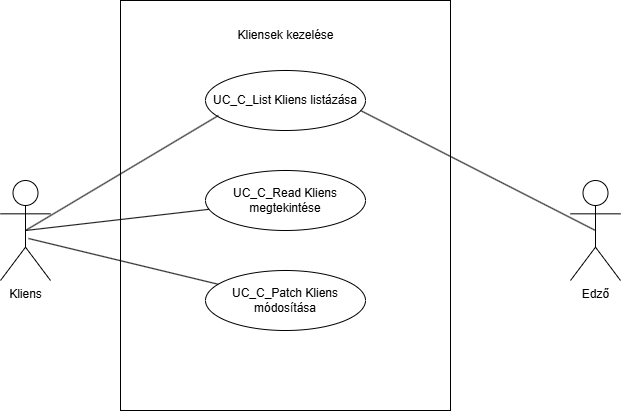

The diagram above was exported from draw.io. Its source (the exported page's mxGraphModel, read from the mxfile embedded in the PNG):
<mxGraphModel dx="1428" dy="785" grid="1" gridSize="10" guides="1" tooltips="1" connect="1" arrows="1" fold="1" page="1" pageScale="1" pageWidth="827" pageHeight="1169" math="0" shadow="0">
  <root>
    <mxCell id="0" />
    <mxCell id="1" parent="0" />
    <mxCell id="n-yAN0pdPLDIV5DEIrLJ-1" value="" style="rounded=0;whiteSpace=wrap;html=1;" vertex="1" parent="1">
      <mxGeometry x="270" y="60" width="330" height="410" as="geometry" />
    </mxCell>
    <mxCell id="n-yAN0pdPLDIV5DEIrLJ-2" value="Kliensek kezelése" style="text;html=1;align=center;verticalAlign=middle;resizable=0;points=[];autosize=1;strokeColor=none;fillColor=none;" vertex="1" parent="1">
      <mxGeometry x="375" y="80" width="120" height="30" as="geometry" />
    </mxCell>
    <mxCell id="n-yAN0pdPLDIV5DEIrLJ-3" value="Kliens" style="shape=umlActor;verticalLabelPosition=bottom;verticalAlign=top;html=1;" vertex="1" parent="1">
      <mxGeometry x="150" y="240" width="50" height="100" as="geometry" />
    </mxCell>
    <mxCell id="n-yAN0pdPLDIV5DEIrLJ-4" value="Edző" style="shape=umlActor;verticalLabelPosition=bottom;verticalAlign=top;html=1;" vertex="1" parent="1">
      <mxGeometry x="720" y="240" width="50" height="100" as="geometry" />
    </mxCell>
    <mxCell id="n-yAN0pdPLDIV5DEIrLJ-6" value="UC_C_List Kliens listázása" style="ellipse;whiteSpace=wrap;html=1;" vertex="1" parent="1">
      <mxGeometry x="355" y="130" width="160" height="60" as="geometry" />
    </mxCell>
    <mxCell id="n-yAN0pdPLDIV5DEIrLJ-8" value="" style="endArrow=none;html=1;rounded=0;exitX=0.5;exitY=0.5;exitDx=0;exitDy=0;exitPerimeter=0;entryX=0.081;entryY=0.75;entryDx=0;entryDy=0;entryPerimeter=0;" edge="1" parent="1" source="n-yAN0pdPLDIV5DEIrLJ-3" target="n-yAN0pdPLDIV5DEIrLJ-6">
      <mxGeometry width="50" height="50" relative="1" as="geometry">
        <mxPoint x="220" y="270" as="sourcePoint" />
        <mxPoint x="270" y="220" as="targetPoint" />
      </mxGeometry>
    </mxCell>
    <mxCell id="n-yAN0pdPLDIV5DEIrLJ-9" value="" style="endArrow=none;html=1;rounded=0;exitX=0.969;exitY=0.667;exitDx=0;exitDy=0;entryX=0.5;entryY=0.5;entryDx=0;entryDy=0;entryPerimeter=0;exitPerimeter=0;" edge="1" parent="1" source="n-yAN0pdPLDIV5DEIrLJ-6" target="n-yAN0pdPLDIV5DEIrLJ-4">
      <mxGeometry width="50" height="50" relative="1" as="geometry">
        <mxPoint x="494.9985424949238" y="170.00320343559636" as="sourcePoint" />
        <mxPoint x="737.4400000000002" y="265.81" as="targetPoint" />
      </mxGeometry>
    </mxCell>
    <mxCell id="n-yAN0pdPLDIV5DEIrLJ-10" value="UC_C_Read Kliens megtekintése" style="ellipse;whiteSpace=wrap;html=1;" vertex="1" parent="1">
      <mxGeometry x="355" y="230" width="160" height="60" as="geometry" />
    </mxCell>
    <mxCell id="n-yAN0pdPLDIV5DEIrLJ-11" value="" style="endArrow=none;html=1;rounded=0;exitX=0.5;exitY=0.5;exitDx=0;exitDy=0;exitPerimeter=0;" edge="1" parent="1" source="n-yAN0pdPLDIV5DEIrLJ-3" target="n-yAN0pdPLDIV5DEIrLJ-10">
      <mxGeometry width="50" height="50" relative="1" as="geometry">
        <mxPoint x="185" y="300" as="sourcePoint" />
        <mxPoint x="378" y="185" as="targetPoint" />
      </mxGeometry>
    </mxCell>
    <mxCell id="n-yAN0pdPLDIV5DEIrLJ-12" value="UC_C_Patch Kliens módosítása" style="ellipse;whiteSpace=wrap;html=1;" vertex="1" parent="1">
      <mxGeometry x="355" y="330" width="160" height="60" as="geometry" />
    </mxCell>
    <mxCell id="n-yAN0pdPLDIV5DEIrLJ-13" value="" style="endArrow=none;html=1;rounded=0;exitX=0.56;exitY=0.58;exitDx=0;exitDy=0;exitPerimeter=0;" edge="1" parent="1" source="n-yAN0pdPLDIV5DEIrLJ-3" target="n-yAN0pdPLDIV5DEIrLJ-12">
      <mxGeometry width="50" height="50" relative="1" as="geometry">
        <mxPoint x="191" y="321" as="sourcePoint" />
        <mxPoint x="375" y="300" as="targetPoint" />
      </mxGeometry>
    </mxCell>
  </root>
</mxGraphModel>